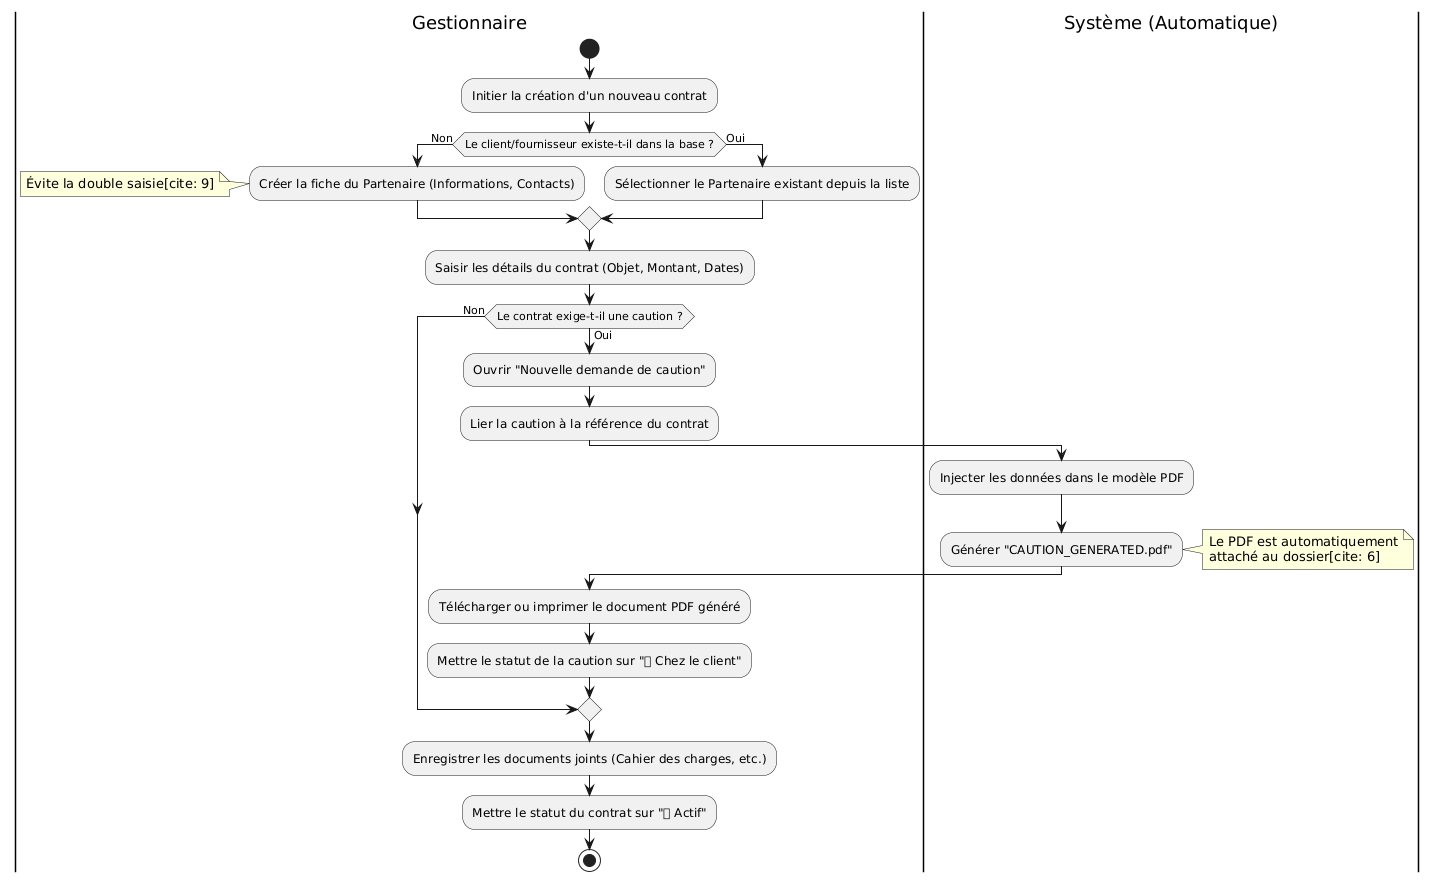

The diagram above was rendered by PlantUML. Its source (embedded in the PNG):
@startuml
|Gestionnaire|
start
:Initier la création d'un nouveau contrat;

if (Le client/fournisseur existe-t-il dans la base ?) then (Non)
  :Créer la fiche du Partenaire (Informations, Contacts);
  note left: Évite la double saisie[cite: 9]
else (Oui)
  :Sélectionner le Partenaire existant depuis la liste;
endif

:Saisir les détails du contrat (Objet, Montant, Dates);

if (Le contrat exige-t-il une caution ?) then (Oui)
  :Ouvrir "Nouvelle demande de caution";
  :Lier la caution à la référence du contrat;
  
  |Système (Automatique)|
  :Injecter les données dans le modèle PDF;
  :Générer "CAUTION_GENERATED.pdf";
  note right: Le PDF est automatiquement\nattaché au dossier[cite: 6]
  
  |Gestionnaire|
  :Télécharger ou imprimer le document PDF généré;
  :Mettre le statut de la caution sur "🟠 Chez le client";
else (Non)
endif

:Enregistrer les documents joints (Cahier des charges, etc.);
:Mettre le statut du contrat sur "🟢 Actif";
stop
@enduml